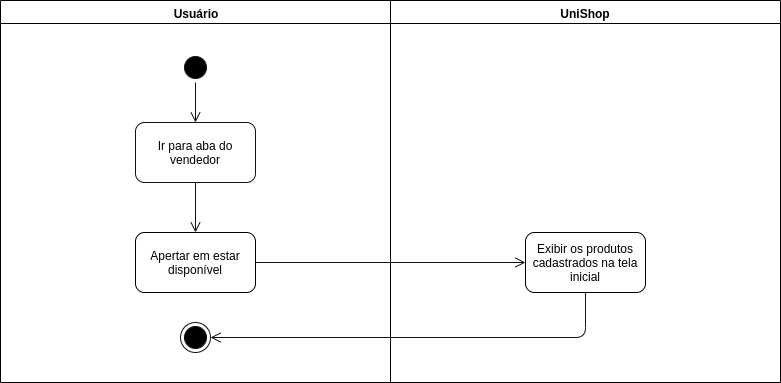

The diagram above was exported from draw.io. Its source (the exported page's mxGraphModel, read from the mxfile embedded in the PNG):
<mxGraphModel dx="1001" dy="463" grid="1" gridSize="10" guides="1" tooltips="1" connect="1" arrows="1" fold="1" page="1" pageScale="1" pageWidth="827" pageHeight="1169" math="0" shadow="0">
  <root>
    <mxCell id="34y5F-UrqUBg5TDEjd0H-0" />
    <mxCell id="34y5F-UrqUBg5TDEjd0H-1" parent="34y5F-UrqUBg5TDEjd0H-0" />
    <mxCell id="TNaqxzRYKRY3_O95Bcsd-0" value="Usuário" style="swimlane;whiteSpace=wrap;fillColor=#FFFFFF;startSize=23;" vertex="1" parent="34y5F-UrqUBg5TDEjd0H-1">
      <mxGeometry x="50" y="128" width="390" height="382" as="geometry">
        <mxRectangle x="50" y="128" width="70" height="23" as="alternateBounds" />
      </mxGeometry>
    </mxCell>
    <mxCell id="TNaqxzRYKRY3_O95Bcsd-1" value="" style="ellipse;html=1;shape=startState;fillColor=#000000;strokeColor=#121212;" vertex="1" parent="TNaqxzRYKRY3_O95Bcsd-0">
      <mxGeometry x="180" y="52" width="30" height="30" as="geometry" />
    </mxCell>
    <mxCell id="TNaqxzRYKRY3_O95Bcsd-2" value="Ir para aba do vendedor" style="rounded=1;whiteSpace=wrap;html=1;strokeColor=#121212;fillColor=#FFFFFF;" vertex="1" parent="TNaqxzRYKRY3_O95Bcsd-0">
      <mxGeometry x="135" y="122" width="120" height="60" as="geometry" />
    </mxCell>
    <mxCell id="TNaqxzRYKRY3_O95Bcsd-3" value="" style="edgeStyle=orthogonalEdgeStyle;html=1;verticalAlign=bottom;endArrow=open;endSize=8;strokeColor=#121212;fillColor=#121212;exitX=0.5;exitY=1;exitDx=0;exitDy=0;entryX=0.5;entryY=0;entryDx=0;entryDy=0;" edge="1" parent="TNaqxzRYKRY3_O95Bcsd-0" source="TNaqxzRYKRY3_O95Bcsd-1" target="TNaqxzRYKRY3_O95Bcsd-2">
      <mxGeometry relative="1" as="geometry">
        <mxPoint x="-140" y="202" as="targetPoint" />
        <mxPoint x="135" y="202" as="sourcePoint" />
      </mxGeometry>
    </mxCell>
    <mxCell id="TNaqxzRYKRY3_O95Bcsd-5" value="Apertar em estar disponível" style="rounded=1;whiteSpace=wrap;html=1;" vertex="1" parent="TNaqxzRYKRY3_O95Bcsd-0">
      <mxGeometry x="135" y="232" width="120" height="60" as="geometry" />
    </mxCell>
    <mxCell id="TNaqxzRYKRY3_O95Bcsd-8" value="" style="edgeStyle=orthogonalEdgeStyle;html=1;verticalAlign=bottom;endArrow=open;endSize=8;strokeColor=#121212;fillColor=#121212;exitX=0.5;exitY=1;exitDx=0;exitDy=0;entryX=0.5;entryY=0;entryDx=0;entryDy=0;" edge="1" parent="TNaqxzRYKRY3_O95Bcsd-0" source="TNaqxzRYKRY3_O95Bcsd-2" target="TNaqxzRYKRY3_O95Bcsd-5">
      <mxGeometry relative="1" as="geometry">
        <mxPoint x="205" y="132" as="targetPoint" />
        <mxPoint x="205" y="92" as="sourcePoint" />
      </mxGeometry>
    </mxCell>
    <mxCell id="TNaqxzRYKRY3_O95Bcsd-6" value="" style="ellipse;html=1;shape=endState;fillColor=#000000;strokeColor=#121212;" vertex="1" parent="TNaqxzRYKRY3_O95Bcsd-0">
      <mxGeometry x="180" y="322" width="30" height="30" as="geometry" />
    </mxCell>
    <mxCell id="TNaqxzRYKRY3_O95Bcsd-4" value="UniShop" style="swimlane;whiteSpace=wrap;fillColor=#FFFFFF;" vertex="1" parent="34y5F-UrqUBg5TDEjd0H-1">
      <mxGeometry x="440" y="128" width="390" height="382" as="geometry">
        <mxRectangle x="440" y="128" width="80" height="23" as="alternateBounds" />
      </mxGeometry>
    </mxCell>
    <mxCell id="TNaqxzRYKRY3_O95Bcsd-12" value="Exibir os produtos cadastrados na tela inicial" style="rounded=1;whiteSpace=wrap;html=1;" vertex="1" parent="TNaqxzRYKRY3_O95Bcsd-4">
      <mxGeometry x="135" y="232" width="120" height="60" as="geometry" />
    </mxCell>
    <mxCell id="TNaqxzRYKRY3_O95Bcsd-13" value="" style="edgeStyle=orthogonalEdgeStyle;html=1;verticalAlign=bottom;endArrow=open;endSize=8;strokeColor=#121212;fillColor=#121212;exitX=1;exitY=0.5;exitDx=0;exitDy=0;entryX=0;entryY=0.5;entryDx=0;entryDy=0;" edge="1" parent="34y5F-UrqUBg5TDEjd0H-1" source="TNaqxzRYKRY3_O95Bcsd-5" target="TNaqxzRYKRY3_O95Bcsd-12">
      <mxGeometry relative="1" as="geometry">
        <mxPoint x="255" y="370" as="targetPoint" />
        <mxPoint x="255" y="320" as="sourcePoint" />
      </mxGeometry>
    </mxCell>
    <mxCell id="TNaqxzRYKRY3_O95Bcsd-15" value="" style="edgeStyle=orthogonalEdgeStyle;html=1;verticalAlign=bottom;endArrow=open;endSize=8;strokeColor=#121212;fillColor=#121212;exitX=0.5;exitY=1;exitDx=0;exitDy=0;entryX=1;entryY=0.5;entryDx=0;entryDy=0;" edge="1" parent="34y5F-UrqUBg5TDEjd0H-1" source="TNaqxzRYKRY3_O95Bcsd-12" target="TNaqxzRYKRY3_O95Bcsd-6">
      <mxGeometry relative="1" as="geometry">
        <mxPoint x="265" y="380" as="targetPoint" />
        <mxPoint x="265" y="330" as="sourcePoint" />
      </mxGeometry>
    </mxCell>
  </root>
</mxGraphModel>